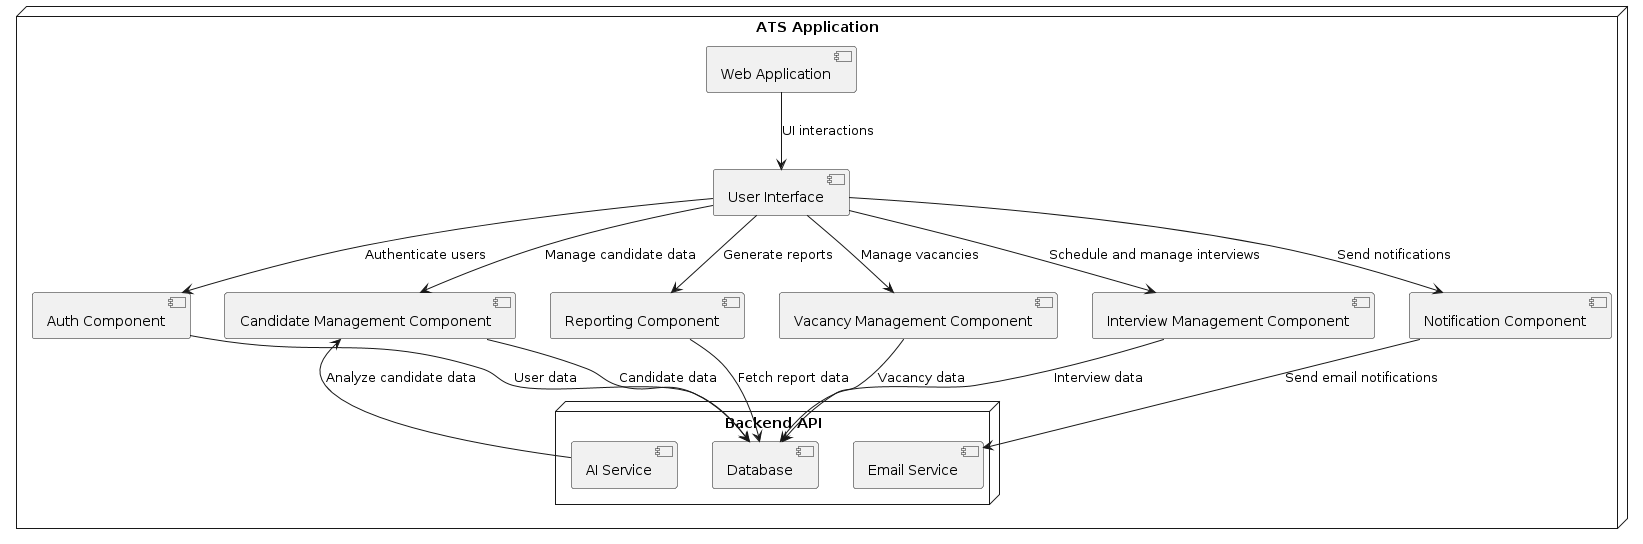

The diagram above was rendered by PlantUML. Its source (embedded in the PNG):
@startuml
!define RECTANGLE_BORDER_COLOR #333333
!define RECTANGLE_BACKGROUND_COLOR #DDDDDD
!define ACTOR_BORDER_COLOR #333333
!define ACTOR_BACKGROUND_COLOR #FFFFFF

skinparam actorStyle awesome
skinparam shadowing false
skinparam rectangle {
    borderColor RECTANGLE_BORDER_COLOR
    backgroundColor RECTANGLE_BACKGROUND_COLOR
}
skinparam actor {
    borderColor ACTOR_BORDER_COLOR
    backgroundColor ACTOR_BACKGROUND_COLOR
}

node "ATS Application" {
    [Web Application] --> [User Interface] : "UI interactions"
    [User Interface] --> [Auth Component] : "Authenticate users"
    [User Interface] --> [Candidate Management Component] : "Manage candidate data"
    [User Interface] --> [Vacancy Management Component] : "Manage vacancies"
    [User Interface] --> [Interview Management Component] : "Schedule and manage interviews"
    [User Interface] --> [Notification Component] : "Send notifications"
    [User Interface] --> [Reporting Component] : "Generate reports"
    
    node "Backend API" {
        [Auth Component] --> [Database] : "User data"
        [Candidate Management Component] --> [Database] : "Candidate data"
        [Vacancy Management Component] --> [Database] : "Vacancy data"
        [Interview Management Component] --> [Database] : "Interview data"
        [Notification Component] --> [Email Service] : "Send email notifications"
        [Reporting Component] --> [Database] : "Fetch report data"
        [AI Service] --> [Candidate Management Component] : "Analyze candidate data"
    }
}
@enduml